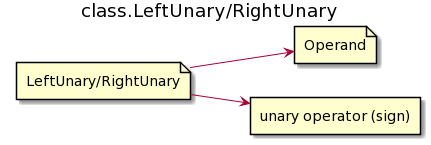

The diagram above was rendered by PlantUML. Its source (embedded in the PNG):
@startuml
left to right direction
title class.LeftUnary/RightUnary

file "LeftUnary/RightUnary" as Unary
file Operand
rectangle "unary operator (sign)" as operator

Unary-->Operand
Unary-->operator
@enduml